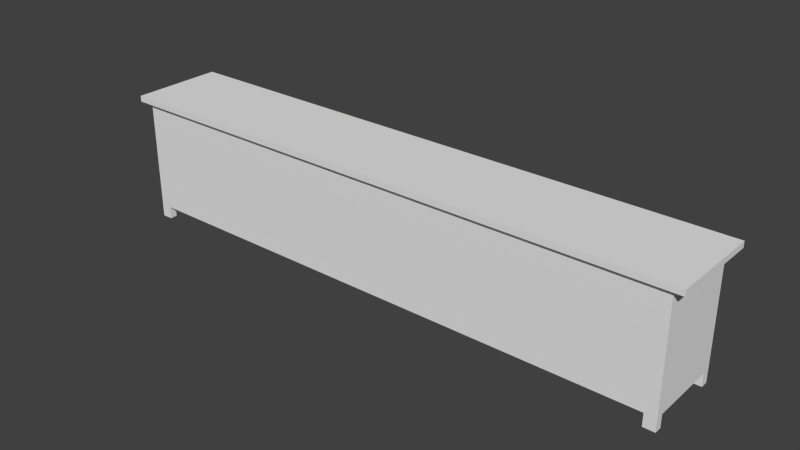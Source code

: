# Source: dresser_2_.blend  (saved by Blender 2.70.0; exported with 4.5.12 LTS)
import bpy
from mathutils import Matrix  # noqa: F401  (used for matrix-valued properties, if any)

bpy.ops.wm.read_factory_settings(use_empty=True)
scene = bpy.context.scene
scene.name = 'Scene'

# ---- collections
col_collection_1 = bpy.data.collections.new('Collection 1'); scene.collection.children.link(col_collection_1)

# ---- world
world_world = bpy.data.worlds.new('World'); scene.world = world_world
world_world.color = (0.05088, 0.05088, 0.05088)
world_world.use_sun_shadow = False
world_world.sun_shadow_jitter_overblur = 0.0
world_world.cycles.sampling_method = 'MANUAL'
world_world.cycles.sample_map_resolution = 256

# ---- meshes
me_plane_001 = bpy.data.meshes.new('Plane.001')
me_plane_001.from_pydata([(-8.222, -0.9823, -1.115), (-8.222, 0.6552, -1.115), (2.854, 0.6552, -1.115), (2.854, -0.9823, -1.115), (-8.436, -1.074, 1.057), (-8.436, 0.7471, 1.057), (3.067, 0.7471, 1.057), (3.067, -1.074, 1.057), (-8.217, 0.7471, 1.057), (-8.012, 0.6552, -1.115), (-8.217, -1.074, 1.057), (-8.012, -0.9823, -1.115), (2.835, 0.7471, 1.057), (2.63, -0.9823, -1.115), (2.63, 0.6552, -1.115), (2.835, -1.074, 1.057), (-8.436, -0.9114, 1.057), (-8.222, -0.836, -1.115), (3.067, -0.9114, 1.057), (2.854, -0.836, -1.115), (-8.012, -0.836, -1.115), (2.63, -0.836, -1.115), (-8.436, 0.5822, 1.057), (2.854, 0.507, -1.115), (-8.222, 0.507, -1.115), (3.067, 0.5822, 1.057), (-8.012, 0.507, -1.115), (2.63, 0.507, -1.115), (-8.222, -0.9823, -1.368), (2.854, 0.6552, -1.368), (-8.012, -0.9823, -1.368), (2.63, 0.6552, -1.368), (-8.222, -0.836, -1.368), (-8.012, -0.836, -1.368), (2.854, 0.507, -1.368), (2.63, 0.507, -1.368), (-8.222, 0.6552, -1.368), (2.854, -0.9823, -1.368), (-8.012, 0.6552, -1.368), (2.63, -0.9823, -1.368), (2.854, -0.836, -1.368), (2.63, -0.836, -1.368), (-8.222, 0.507, -1.368), (-8.012, 0.507, -1.368), (-8.222, -0.9823, 0.9673), (-8.222, 0.6552, 0.9673), (2.854, 0.6552, 0.9673), (2.854, -0.9823, 0.9673), (-8.012, 0.6552, 0.9673), (-8.012, -0.9823, 0.9673), (2.63, 0.6552, 0.9673), (2.63, -0.9823, 0.9673), (-8.222, -0.836, 0.9673), (2.854, -0.836, 0.9673), (-8.222, 0.507, 0.9673), (2.854, 0.507, 0.9673), (-8.436, -1.074, 1.173), (-8.436, 0.7471, 1.173), (3.067, 0.7471, 1.173), (3.067, -1.074, 1.173), (-8.217, 0.7471, 1.173), (-8.217, -1.074, 1.173), (2.835, 0.7471, 1.173), (2.835, -1.074, 1.173), (-8.436, -0.9114, 1.173), (3.067, -0.9114, 1.173), (-8.217, -0.9114, 1.173), (2.835, -0.9114, 1.173), (-8.436, 0.5822, 1.173), (3.067, 0.5822, 1.173), (-8.217, 0.5822, 1.173), (2.835, 0.5822, 1.173), (-0.8491, 0.7471, 1.057), (-4.533, 0.7471, 1.057), (-0.9173, -0.9823, -1.115), (-4.465, -0.9823, -1.115), (-0.9173, 0.6552, -1.115), (-4.465, 0.6552, -1.115), (-0.8491, -1.074, 1.057), (-4.533, -1.074, 1.057), (-4.465, -0.836, -1.115), (-0.9173, -0.836, -1.115), (-4.465, 0.507, -1.115), (-0.9173, 0.507, -1.115), (-4.465, -0.9823, 0.9673), (-0.9173, -0.9823, 0.9673), (-0.9173, 0.6552, 0.9673), (-4.465, 0.6552, 0.9673), (-0.8491, 0.7471, 1.173), (-4.533, 0.7471, 1.173), (-0.8491, -1.074, 1.173), (-4.533, -1.074, 1.173), (-0.8491, -0.9114, 1.173), (-4.533, -0.9114, 1.173), (-0.8491, 0.5822, 1.173), (-4.533, 0.5822, 1.173), (-8.222, 0.6552, 0.2732), (-8.222, 0.6552, -0.421), (2.854, 0.6552, 0.2732), (2.854, 0.6552, -0.421), (2.854, -0.9823, 0.2732), (2.854, -0.9823, -0.421), (-8.012, 0.6552, 0.2732), (-8.012, 0.6552, -0.421), (-8.012, -0.9823, 0.2732), (-8.012, -0.9823, -0.421), (2.63, 0.6552, 0.2732), (2.63, 0.6552, -0.421), (2.63, -0.9823, 0.2732), (2.63, -0.9823, -0.421), (-8.222, -0.836, 0.2732), (-8.222, -0.836, -0.421), (2.854, -0.836, 0.2732), (2.854, -0.836, -0.421), (-8.222, 0.507, 0.2732), (-8.222, 0.507, -0.421), (2.854, 0.507, 0.2732), (2.854, 0.507, -0.421), (-8.222, -0.9823, 0.2732), (-8.222, -0.9823, -0.421), (-0.9173, -0.9823, 0.2732), (-0.9173, -0.9823, -0.421), (-4.465, -0.9823, 0.2732), (-4.465, -0.9823, -0.421), (-4.465, 0.6552, 0.2732), (-4.465, 0.6552, -0.421), (-0.9173, 0.6552, 0.2732), (-0.9173, 0.6552, -0.421), (-8.222, 0.6552, 0.9006), (2.854, 0.6552, 0.9006), (2.854, -0.9823, 0.9006), (-8.012, 0.6552, 0.9006), (-8.012, -0.9823, 0.9006), (2.63, 0.6552, 0.9006), (2.63, -0.9823, 0.9006), (-8.222, -0.836, 0.9006), (2.854, -0.836, 0.9006), (-8.222, 0.507, 0.9006), (2.854, 0.507, 0.9006), (-8.222, -0.9823, 0.9006), (-0.9173, -0.9823, 0.9006), (-4.465, -0.9823, 0.9006), (-4.465, 0.6552, 0.9006), (-0.9173, 0.6552, 0.9006), (-8.222, 0.6552, -1.035), (2.854, 0.6552, -1.035), (2.854, -0.9823, -1.035), (-8.012, 0.6552, -1.035), (-8.012, -0.9823, -1.035), (2.63, 0.6552, -1.035), (2.63, -0.9823, -1.035), (-8.222, -0.836, -1.035), (2.854, -0.836, -1.035), (-8.222, 0.507, -1.035), (2.854, 0.507, -1.035), (-8.222, -0.9823, -1.035), (-0.9173, -0.9823, -1.035), (-4.465, -0.9823, -1.035), (-4.465, 0.6552, -1.035), (-0.9173, 0.6552, -1.035)], [], [(153, 144, 1, 24), (149, 145, 2, 14), (152, 146, 3, 19), (148, 155, 0, 11), (17, 20, 33, 32), (4, 10, 61, 56), (144, 147, 9, 1), (157, 148, 11, 75), (21, 19, 40, 41), (8, 5, 57, 60), (159, 149, 14, 76), (83, 76, 14, 27), (146, 150, 13, 3), (15, 7, 59, 63), (155, 151, 17, 0), (154, 152, 19, 23), (26, 24, 42, 43), (73, 8, 60, 89), (23, 27, 35, 34), (78, 15, 63, 90), (74, 81, 21, 13), (16, 4, 56, 64), (151, 153, 24, 17), (21, 27, 23, 19), (25, 6, 58, 69), (17, 24, 26, 20), (22, 16, 64, 68), (81, 83, 27, 21), (18, 25, 69, 65), (145, 154, 23, 2), (35, 31, 29, 34), (28, 32, 33, 30), (27, 14, 31, 35), (20, 11, 30, 33), (11, 0, 28, 30), (14, 2, 29, 31), (2, 23, 34, 29), (0, 17, 32, 28), (42, 36, 38, 43), (39, 41, 40, 37), (9, 26, 43, 38), (19, 3, 37, 40), (24, 1, 36, 42), (13, 21, 41, 39), (3, 13, 39, 37), (1, 9, 38, 36), (22, 5, 45, 54), (12, 6, 46, 50), (18, 7, 47, 53), (10, 4, 44, 49), (5, 8, 48, 45), (79, 10, 49, 84), (72, 12, 50, 86), (7, 15, 51, 47), (4, 16, 52, 44), (25, 18, 53, 55), (16, 22, 54, 52), (6, 25, 55, 46), (70, 60, 57, 68), (95, 89, 60, 70), (69, 58, 62, 71), (61, 66, 64, 56), (91, 93, 66, 61), (59, 65, 67, 63), (66, 70, 68, 64), (93, 95, 70, 66), (65, 69, 71, 67), (7, 18, 65, 59), (6, 12, 62, 58), (5, 22, 68, 57), (150, 156, 74, 13), (156, 157, 75, 74), (147, 158, 77, 9), (158, 159, 76, 77), (26, 9, 77, 82), (82, 77, 76, 83), (12, 72, 88, 62), (72, 73, 89, 88), (10, 79, 91, 61), (79, 78, 90, 91), (11, 20, 80, 75), (75, 80, 81, 74), (20, 26, 82, 80), (80, 82, 83, 81), (15, 78, 85, 51), (78, 79, 84, 85), (8, 73, 87, 48), (73, 72, 86, 87), (71, 62, 88, 94), (94, 88, 89, 95), (63, 67, 92, 90), (90, 92, 93, 91), (67, 71, 94, 92), (92, 94, 95, 93), (137, 128, 96, 114), (114, 96, 97, 115), (133, 129, 98, 106), (106, 98, 99, 107), (136, 130, 100, 112), (112, 100, 101, 113), (132, 139, 118, 104), (104, 118, 119, 105), (128, 131, 102, 96), (96, 102, 103, 97), (141, 132, 104, 122), (122, 104, 105, 123), (143, 133, 106, 126), (126, 106, 107, 127), (130, 134, 108, 100), (100, 108, 109, 101), (139, 135, 110, 118), (118, 110, 111, 119), (138, 136, 112, 116), (116, 112, 113, 117), (135, 137, 114, 110), (110, 114, 115, 111), (129, 138, 116, 98), (98, 116, 117, 99), (134, 140, 120, 108), (108, 120, 121, 109), (140, 141, 122, 120), (120, 122, 123, 121), (131, 142, 124, 102), (102, 124, 125, 103), (142, 143, 126, 124), (124, 126, 127, 125), (54, 45, 128, 137), (50, 46, 129, 133), (53, 47, 130, 136), (49, 44, 139, 132), (45, 48, 131, 128), (84, 49, 132, 141), (86, 50, 133, 143), (47, 51, 134, 130), (44, 52, 135, 139), (55, 53, 136, 138), (52, 54, 137, 135), (46, 55, 138, 129), (51, 85, 140, 134), (85, 84, 141, 140), (48, 87, 142, 131), (87, 86, 143, 142), (115, 97, 144, 153), (107, 99, 145, 149), (113, 101, 146, 152), (105, 119, 155, 148), (97, 103, 147, 144), (123, 105, 148, 157), (127, 107, 149, 159), (101, 109, 150, 146), (119, 111, 151, 155), (117, 113, 152, 154), (111, 115, 153, 151), (99, 117, 154, 145), (109, 121, 156, 150), (121, 123, 157, 156), (103, 125, 158, 147), (125, 127, 159, 158)])
_uv = me_plane_001.uv_layers.new(name='UVMap')
_uv.uv.foreach_set('vector', [0.1359, 0.281, 0.1359, 0.263, 0.1411, 0.263, 0.1411, 0.281, 0.8445, 0.2538, 0.859, 0.2538, 0.859, 0.2635, 0.8445, 0.2635, 0.8641, 0.4442, 0.8641, 0.4619, 0.8589, 0.4619, 0.8589, 0.4442, 0.1546, 0.4712, 0.141, 0.4712, 0.141, 0.4615, 0.1546, 0.4615, 0.9941, 0.4903, 0.9917, 0.6633, 0.9311, 0.5822, 0.9273, 0.5781, 0.03077, 0.8335, 0.03705, 0.823, 0.04156, 0.8307, 0.03376, 0.8352, 0.1411, 0.2533, 0.1547, 0.2533, 0.1547, 0.263, 0.1411, 0.263, 0.3846, 0.4713, 0.1546, 0.4712, 0.1546, 0.4615, 0.3846, 0.4616, 0.8632, 0.6703, 0.8632, 0.4999, 0.9246, 0.5813, 0.9279, 0.5854, 0.03626, 0.943, 0.0301, 0.9334, 0.03216, 0.931, 0.04081, 0.9355, 0.6145, 0.2536, 0.8445, 0.2538, 0.8445, 0.2635, 0.6145, 0.2633, 0.6145, 0.2813, 0.6145, 0.2633, 0.8445, 0.2635, 0.8445, 0.2814, 0.8589, 0.4716, 0.8444, 0.4716, 0.8444, 0.4619, 0.8589, 0.4619, 0.9611, 0.8209, 0.9681, 0.8321, 0.9658, 0.8345, 0.9561, 0.8289, 0.1358, 0.4615, 0.1358, 0.4437, 0.141, 0.4437, 0.141, 0.4615, 0.8642, 0.2815, 0.8641, 0.4442, 0.8589, 0.4442, 0.859, 0.2815, 0.8632, 0.6703, 0.8632, 0.4999, 0.9246, 0.5813, 0.9279, 0.5854, 0.3357, 0.9805, 0.03626, 0.943, 0.04081, 0.9355, 0.3362, 0.9705, 0.8632, 0.6703, 0.8632, 0.4999, 0.9246, 0.5813, 0.9279, 0.5854, 0.6575, 0.7844, 0.9611, 0.8209, 0.9561, 0.8289, 0.6569, 0.7945, 0.6145, 0.4618, 0.6145, 0.4441, 0.8444, 0.4442, 0.8444, 0.4619, 0.02511, 0.8386, 0.03077, 0.8335, 0.03376, 0.8352, 0.0316, 0.8414, 0.1358, 0.4437, 0.1359, 0.281, 0.1411, 0.281, 0.141, 0.4437, 0.8444, 0.4442, 0.8445, 0.2814, 0.859, 0.2815, 0.8589, 0.4442, 0.9683, 0.9286, 0.9627, 0.9336, 0.9598, 0.9319, 0.962, 0.9258, 0.141, 0.4437, 0.1411, 0.281, 0.1547, 0.281, 0.1546, 0.4438, 0.02418, 0.9276, 0.02511, 0.8386, 0.0316, 0.8414, 0.03104, 0.925, 0.6145, 0.4441, 0.6145, 0.2813, 0.8445, 0.2814, 0.8444, 0.4442, 0.9741, 0.8384, 0.9683, 0.9286, 0.962, 0.9258, 0.9667, 0.8407, 0.8642, 0.2635, 0.8642, 0.2815, 0.859, 0.2815, 0.859, 0.2635, 0.9246, 0.5813, 0.9273, 0.5781, 0.9311, 0.5822, 0.9279, 0.5854, 0.9246, 0.5813, 0.9273, 0.5781, 0.9311, 0.5822, 0.9279, 0.5854, 0.8632, 0.4999, 0.9941, 0.4903, 0.9273, 0.5781, 0.9246, 0.5813, 0.9917, 0.6633, 0.8632, 0.6703, 0.9279, 0.5854, 0.9311, 0.5822, 0.8632, 0.6703, 0.8632, 0.4999, 0.9246, 0.5813, 0.9279, 0.5854, 0.9941, 0.4903, 0.9917, 0.6633, 0.9311, 0.5822, 0.9273, 0.5781, 0.9917, 0.6633, 0.8632, 0.6703, 0.9279, 0.5854, 0.9311, 0.5822, 0.8632, 0.4999, 0.9941, 0.4903, 0.9273, 0.5781, 0.9246, 0.5813, 0.9246, 0.5813, 0.9273, 0.5781, 0.9311, 0.5822, 0.9279, 0.5854, 0.9311, 0.5822, 0.9279, 0.5854, 0.9246, 0.5813, 0.9273, 0.5781, 0.9917, 0.6633, 0.8632, 0.6703, 0.9279, 0.5854, 0.9311, 0.5822, 0.8632, 0.4999, 0.9941, 0.4903, 0.9273, 0.5781, 0.9246, 0.5813, 0.8632, 0.4999, 0.9941, 0.4903, 0.9273, 0.5781, 0.9246, 0.5813, 0.9917, 0.6633, 0.8632, 0.6703, 0.9279, 0.5854, 0.9311, 0.5822, 0.9941, 0.4903, 0.9917, 0.6633, 0.9311, 0.5822, 0.9273, 0.5781, 0.9941, 0.4903, 0.9917, 0.6633, 0.9311, 0.5822, 0.9273, 0.5781, 0.02418, 0.9276, 0.0301, 0.9334, 0.02387, 0.9518, 0.006046, 0.9403, 0.9559, 0.9445, 0.9627, 0.9336, 0.9693, 0.9523, 0.943, 0.9581, 0.9741, 0.8384, 0.9681, 0.8321, 0.9754, 0.8121, 0.9951, 0.8236, 0.03705, 0.823, 0.03077, 0.8335, 0.02435, 0.814, 0.05022, 0.8089, 0.0301, 0.9334, 0.03626, 0.943, 0.04942, 0.9571, 0.02387, 0.9518, 0.3323, 0.7841, 0.03705, 0.823, 0.05022, 0.8089, 0.3375, 0.7728, 0.6606, 0.9806, 0.9559, 0.9445, 0.943, 0.9581, 0.6554, 0.9918, 0.9681, 0.8321, 0.9611, 0.8209, 0.9471, 0.8068, 0.9754, 0.8121, 0.03077, 0.8335, 0.02511, 0.8386, 0.005776, 0.8242, 0.02435, 0.814, 0.9683, 0.9286, 0.9741, 0.8384, 0.9951, 0.8236, 0.9861, 0.941, 0.02511, 0.8386, 0.02418, 0.9276, 0.006046, 0.9403, 0.005776, 0.8242, 0.9627, 0.9336, 0.9683, 0.9286, 0.9861, 0.941, 0.9693, 0.9523, 0.04243, 0.9259, 0.04081, 0.9355, 0.03216, 0.931, 0.03104, 0.925, 0.3369, 0.9564, 0.3362, 0.9705, 0.04081, 0.9355, 0.04243, 0.9259, 0.962, 0.9258, 0.9598, 0.9319, 0.9515, 0.9367, 0.949, 0.9262, 0.04156, 0.8307, 0.04391, 0.841, 0.0316, 0.8414, 0.03376, 0.8352, 0.3329, 0.794, 0.3336, 0.8078, 0.04391, 0.841, 0.04156, 0.8307, 0.9658, 0.8345, 0.9667, 0.8407, 0.9542, 0.839, 0.9561, 0.8289, 0.04391, 0.841, 0.04243, 0.9259, 0.03104, 0.925, 0.0316, 0.8414, 0.3336, 0.8078, 0.3369, 0.9564, 0.04243, 0.9259, 0.04391, 0.841, 0.9667, 0.8407, 0.962, 0.9258, 0.949, 0.9262, 0.9542, 0.839, 0.9681, 0.8321, 0.9741, 0.8384, 0.9667, 0.8407, 0.9658, 0.8345, 0.9627, 0.9336, 0.9559, 0.9445, 0.9515, 0.9367, 0.9598, 0.9319, 0.0301, 0.9334, 0.02418, 0.9276, 0.03104, 0.925, 0.03216, 0.931, 0.8444, 0.4716, 0.6145, 0.4715, 0.6145, 0.4618, 0.8444, 0.4619, 0.6145, 0.4715, 0.3846, 0.4713, 0.3846, 0.4616, 0.6145, 0.4618, 0.1547, 0.2533, 0.3846, 0.2535, 0.3846, 0.2632, 0.1547, 0.263, 0.3846, 0.2535, 0.6145, 0.2536, 0.6145, 0.2633, 0.3846, 0.2632, 0.1547, 0.281, 0.1547, 0.263, 0.3846, 0.2632, 0.3846, 0.2811, 0.3846, 0.2811, 0.3846, 0.2632, 0.6145, 0.2633, 0.6145, 0.2813, 0.9559, 0.9445, 0.6606, 0.9806, 0.6601, 0.9707, 0.9515, 0.9367, 0.6606, 0.9806, 0.3357, 0.9805, 0.3362, 0.9705, 0.6601, 0.9707, 0.03705, 0.823, 0.3323, 0.7841, 0.3329, 0.794, 0.04156, 0.8307, 0.3323, 0.7841, 0.6575, 0.7844, 0.6569, 0.7945, 0.3329, 0.794, 0.1546, 0.4615, 0.1546, 0.4438, 0.3846, 0.4439, 0.3846, 0.4616, 0.3846, 0.4616, 0.3846, 0.4439, 0.6145, 0.4441, 0.6145, 0.4618, 0.1546, 0.4438, 0.1547, 0.281, 0.3846, 0.2811, 0.3846, 0.4439, 0.3846, 0.4439, 0.3846, 0.2811, 0.6145, 0.2813, 0.6145, 0.4441, 0.9611, 0.8209, 0.6575, 0.7844, 0.6522, 0.7731, 0.9471, 0.8068, 0.6575, 0.7844, 0.3323, 0.7841, 0.3375, 0.7728, 0.6522, 0.7731, 0.03626, 0.943, 0.3357, 0.9805, 0.3409, 0.9918, 0.04942, 0.9571, 0.3357, 0.9805, 0.6606, 0.9806, 0.6554, 0.9918, 0.3409, 0.9918, 0.949, 0.9262, 0.9515, 0.9367, 0.6601, 0.9707, 0.6594, 0.9567, 0.6594, 0.9567, 0.6601, 0.9707, 0.3362, 0.9705, 0.3369, 0.9564, 0.9561, 0.8289, 0.9542, 0.839, 0.6562, 0.8085, 0.6569, 0.7945, 0.6569, 0.7945, 0.6562, 0.8085, 0.3336, 0.8078, 0.3329, 0.794, 0.9542, 0.839, 0.949, 0.9262, 0.6594, 0.9567, 0.6562, 0.8085, 0.6562, 0.8085, 0.6594, 0.9567, 0.3369, 0.9564, 0.3336, 0.8078, 0.0104, 0.2809, 0.01041, 0.2629, 0.05108, 0.2629, 0.05107, 0.2809, 0.05107, 0.2809, 0.05108, 0.2629, 0.09607, 0.263, 0.09606, 0.281, 0.8445, 0.01919, 0.859, 0.0192, 0.859, 0.09523, 0.8445, 0.09522, 0.8445, 0.09522, 0.859, 0.09523, 0.859, 0.1794, 0.8445, 0.1793, 0.9896, 0.4443, 0.9896, 0.462, 0.9489, 0.462, 0.9489, 0.4443, 0.9489, 0.4443, 0.9489, 0.462, 0.9039, 0.462, 0.9039, 0.4442, 0.1546, 0.7058, 0.141, 0.7058, 0.141, 0.6297, 0.1546, 0.6297, 0.1546, 0.6297, 0.141, 0.6297, 0.141, 0.5456, 0.1546, 0.5456, 0.1411, 0.01873, 0.1547, 0.01874, 0.1547, 0.09478, 0.1411, 0.09477, 0.1411, 0.09477, 0.1547, 0.09478, 0.1547, 0.1789, 0.1411, 0.1789, 0.8399, 0.5965, 0.1591, 0.5965, 0.1591, 0.4787, 0.8399, 0.4787, 0.8399, 0.5965, 0.1591, 0.5965, 0.1591, 0.4787, 0.8399, 0.4787, 0.6146, 0.01904, 0.8445, 0.01919, 0.8445, 0.09522, 0.6146, 0.09507, 0.6146, 0.09507, 0.8445, 0.09522, 0.8445, 0.1793, 0.6146, 0.1792, 0.8589, 0.7062, 0.8444, 0.7062, 0.8444, 0.6302, 0.8589, 0.6302, 0.8589, 0.6302, 0.8444, 0.6302, 0.8444, 0.5461, 0.8589, 0.5461, 0.01037, 0.4614, 0.01037, 0.4437, 0.05104, 0.4437, 0.05103, 0.4614, 0.05103, 0.4614, 0.05104, 0.4437, 0.09603, 0.4437, 0.09603, 0.4614, 0.9896, 0.2815, 0.9896, 0.4443, 0.9489, 0.4443, 0.949, 0.2815, 0.949, 0.2815, 0.9489, 0.4443, 0.9039, 0.4442, 0.904, 0.2815, 0.01037, 0.4437, 0.0104, 0.2809, 0.05107, 0.2809, 0.05104, 0.4437, 0.05104, 0.4437, 0.05107, 0.2809, 0.09606, 0.281, 0.09603, 0.4437, 0.9896, 0.2636, 0.9896, 0.2815, 0.949, 0.2815, 0.949, 0.2635, 0.949, 0.2635, 0.949, 0.2815, 0.904, 0.2815, 0.904, 0.2635, 0.8399, 0.5965, 0.1591, 0.5965, 0.1591, 0.4787, 0.8399, 0.4787, 0.8399, 0.5965, 0.1591, 0.5965, 0.1591, 0.4787, 0.8399, 0.4787, 0.8399, 0.5965, 0.1591, 0.5965, 0.1591, 0.4787, 0.8399, 0.4787, 0.8399, 0.5965, 0.1591, 0.5965, 0.1591, 0.4787, 0.8399, 0.4787, 0.1547, 0.01874, 0.3847, 0.01889, 0.3846, 0.09492, 0.1547, 0.09478, 0.1547, 0.09478, 0.3846, 0.09492, 0.3846, 0.179, 0.1547, 0.1789, 0.3847, 0.01889, 0.6146, 0.01904, 0.6146, 0.09507, 0.3846, 0.09492, 0.3846, 0.09492, 0.6146, 0.09507, 0.6146, 0.1792, 0.3846, 0.179, 0.006079, 0.2809, 0.006083, 0.2629, 0.01041, 0.2629, 0.0104, 0.2809, 0.8445, 0.0111, 0.859, 0.01111, 0.859, 0.0192, 0.8445, 0.01919, 0.9939, 0.4443, 0.9939, 0.462, 0.9896, 0.462, 0.9896, 0.4443, 0.1546, 0.7139, 0.141, 0.7139, 0.141, 0.7058, 0.1546, 0.7058, 0.1411, 0.01064, 0.1547, 0.01065, 0.1547, 0.01874, 0.1411, 0.01873, 0.3845, 0.714, 0.1546, 0.7139, 0.1546, 0.7058, 0.3845, 0.7059, 0.6146, 0.01095, 0.8445, 0.0111, 0.8445, 0.01919, 0.6146, 0.01904, 0.8589, 0.7143, 0.8444, 0.7143, 0.8444, 0.7062, 0.8589, 0.7062, 0.00604, 0.4614, 0.006044, 0.4436, 0.01037, 0.4437, 0.01037, 0.4614, 0.994, 0.2815, 0.9939, 0.4443, 0.9896, 0.4443, 0.9896, 0.2815, 0.006044, 0.4436, 0.006079, 0.2809, 0.0104, 0.2809, 0.01037, 0.4437, 0.994, 0.2636, 0.994, 0.2815, 0.9896, 0.2815, 0.9896, 0.2636, 0.8444, 0.7143, 0.6145, 0.7142, 0.6145, 0.7061, 0.8444, 0.7062, 0.6145, 0.7142, 0.3845, 0.714, 0.3845, 0.7059, 0.6145, 0.7061, 0.1547, 0.01065, 0.3847, 0.0108, 0.3847, 0.01889, 0.1547, 0.01874, 0.3847, 0.0108, 0.6146, 0.01095, 0.6146, 0.01904, 0.3847, 0.01889, 0.09606, 0.281, 0.09607, 0.263, 0.1359, 0.263, 0.1359, 0.281, 0.8445, 0.1793, 0.859, 0.1794, 0.859, 0.2538, 0.8445, 0.2538, 0.9039, 0.4442, 0.9039, 0.462, 0.8641, 0.4619, 0.8641, 0.4442, 0.1546, 0.5456, 0.141, 0.5456, 0.141, 0.4712, 0.1546, 0.4712, 0.1411, 0.1789, 0.1547, 0.1789, 0.1547, 0.2533, 0.1411, 0.2533, 0.8399, 0.5965, 0.1591, 0.5965, 0.1591, 0.4787, 0.8399, 0.4787, 0.6146, 0.1792, 0.8445, 0.1793, 0.8445, 0.2538, 0.6145, 0.2536, 0.8589, 0.5461, 0.8444, 0.5461, 0.8444, 0.4716, 0.8589, 0.4716, 0.09603, 0.4614, 0.09603, 0.4437, 0.1358, 0.4437, 0.1358, 0.4615, 0.904, 0.2815, 0.9039, 0.4442, 0.8641, 0.4442, 0.8642, 0.2815, 0.09603, 0.4437, 0.09606, 0.281, 0.1359, 0.281, 0.1358, 0.4437, 0.904, 0.2635, 0.904, 0.2815, 0.8642, 0.2815, 0.8642, 0.2635, 0.8399, 0.5965, 0.1591, 0.5965, 0.1591, 0.4787, 0.8399, 0.4787, 0.8399, 0.5965, 0.1591, 0.5965, 0.1591, 0.4787, 0.8399, 0.4787, 0.1547, 0.1789, 0.3846, 0.179, 0.3846, 0.2535, 0.1547, 0.2533, 0.3846, 0.179, 0.6146, 0.1792, 0.6145, 0.2536, 0.3846, 0.2535])
me_plane_001.use_remesh_preserve_volume = False
me_plane_001.use_remesh_preserve_attributes = False
me_plane_001.use_mirror_vertex_groups = False
me_plane_001.update()

# ---- objects
ob_plane = bpy.data.objects.new('Plane', me_plane_001)

# ---- transforms, parenting, visibility, modifiers, constraints
ob_plane.location = (1.98, 1.045e-06, 1.52)
ob_plane.lineart.crease_threshold = 0.0

# ---- collection membership
col_collection_1.objects.link(ob_plane)

# ---- scene / render settings (as saved in the file)
scene.frame_start = 1; scene.frame_end = 250; scene.frame_set(1)
scene.render.engine = 'BLENDER_EEVEE_NEXT'
scene.render.resolution_percentage = 50
scene.render.dither_intensity = 0.0
scene.cycles.use_denoising = False
scene.cycles.samples = 10
scene.cycles.sampling_pattern = 'TABULATED_SOBOL'
scene.cycles.light_sampling_threshold = 0.0
scene.cycles.use_adaptive_sampling = False
scene.cycles.use_light_tree = False
scene.cycles.blur_glossy = 0.0
scene.cycles.volume_bounces = 1
scene.cycles.pixel_filter_type = 'GAUSSIAN'
scene.cycles.sample_clamp_indirect = 0.0
scene.view_settings.view_transform = 'Standard'
bpy.context.view_layer.update()

# ---- added for rendering (the .blend has no active camera and no usable light): camera, sun
cam_auto = bpy.data.cameras.new('AutoCamera')
cam_auto.lens = 50.0
cam_auto.sensor_width = 36.0
cam_auto.clip_end = 1000.0
ob_auto_camera = bpy.data.objects.new('AutoCamera', cam_auto)
scene.collection.objects.link(ob_auto_camera)
ob_auto_camera.location = (10.3249, -13.3981, 10.2455)
ob_auto_camera.rotation_euler = (1.09748, -7.21219e-08, 0.694738)
scene.camera = ob_auto_camera
light_auto_sun = bpy.data.lights.new('AutoSun', 'SUN')
light_auto_sun.energy = 3.0
light_auto_sun.angle = 0.0523599
ob_auto_sun = bpy.data.objects.new('AutoSun', light_auto_sun)
scene.collection.objects.link(ob_auto_sun)
ob_auto_sun.rotation_euler = (0.872665, 0.174533, 0.523599)
bpy.context.view_layer.update()
